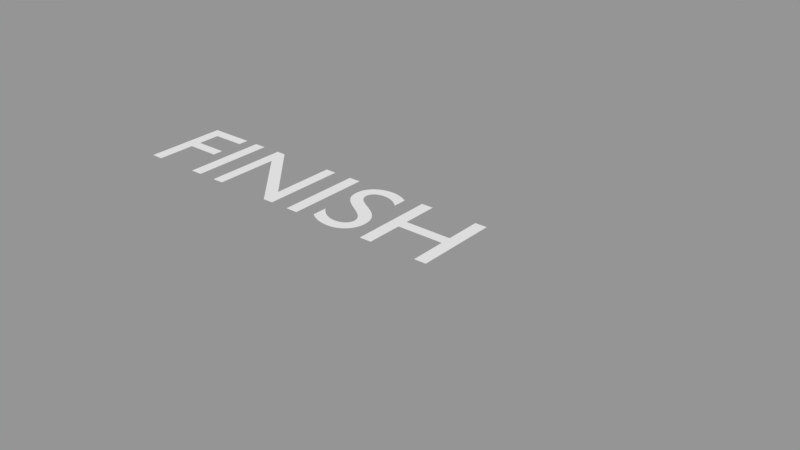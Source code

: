 # Source: FinishText.blend  (saved by Blender 2.79.0; exported with 4.5.12 LTS)
import bpy
from mathutils import Matrix  # noqa: F401  (used for matrix-valued properties, if any)

bpy.ops.wm.read_factory_settings(use_empty=True)
scene = bpy.context.scene
scene.name = 'Scene'

# ---- collections
col_collection_1 = bpy.data.collections.new('Collection 1'); scene.collection.children.link(col_collection_1)

# ---- curves / text
txt_start = bpy.data.curves.new('START', 'FONT')
txt_start.dimensions = '2D'
txt_start.body = 'FINISH'
txt_start.use_path_clamp = True
txt_start.bevel_resolution = 0

# ---- objects
ob_text = bpy.data.objects.new('Text', txt_start)

# ---- transforms, parenting, visibility, modifiers, constraints
ob_text.location = (0.0, 0.0, 0.0)
ob_text.lineart.crease_threshold = 0.0

# ---- collection membership
col_collection_1.objects.link(ob_text)

# ---- scene / render settings (as saved in the file)
scene.frame_start = 1; scene.frame_end = 250; scene.frame_set(20)
scene.render.engine = 'BLENDER_EEVEE_NEXT'
scene.render.resolution_percentage = 50
scene.render.dither_intensity = 0.0
scene.cycles.use_denoising = False
scene.cycles.samples = 128
scene.cycles.sampling_pattern = 'TABULATED_SOBOL'
scene.cycles.use_adaptive_sampling = False
scene.cycles.use_light_tree = False
scene.cycles.blur_glossy = 0.0
scene.cycles.sample_clamp_indirect = 0.0
scene.view_settings.view_transform = 'Standard'
bpy.context.view_layer.update()

# ---- added for rendering (the .blend has no active camera and no usable light): camera, sun + grey world if the file has none
cam_auto = bpy.data.cameras.new('AutoCamera')
cam_auto.lens = 50.0
cam_auto.sensor_width = 36.0
cam_auto.clip_end = 1000.0
ob_auto_camera = bpy.data.objects.new('AutoCamera', cam_auto)
scene.collection.objects.link(ob_auto_camera)
ob_auto_camera.location = (6.80953, -5.00144, 3.54762)
ob_auto_camera.rotation_euler = (1.09748, -7.21219e-08, 0.694738)
scene.camera = ob_auto_camera
light_auto_sun = bpy.data.lights.new('AutoSun', 'SUN')
light_auto_sun.energy = 3.0
light_auto_sun.angle = 0.0523599
ob_auto_sun = bpy.data.objects.new('AutoSun', light_auto_sun)
scene.collection.objects.link(ob_auto_sun)
ob_auto_sun.rotation_euler = (0.872665, 0.174533, 0.523599)
if scene.world is None:
    world_auto = bpy.data.worlds.new('AutoWorld')
    world_auto.color = (0.3, 0.3, 0.3)
    scene.world = world_auto
bpy.context.view_layer.update()
